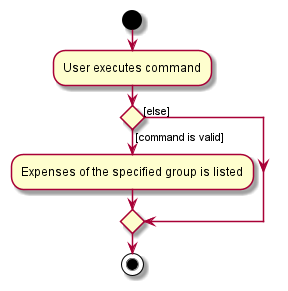

The diagram above was rendered by PlantUML. Its source (embedded in the PNG):
@startuml
start
:User executes command;

'Since the beta syntax does not support placing the condition outside the
'diamond we place it as the true branch instead.

if () then ([command is valid])
    :Expenses of the specified group is listed;

else([else])
endif
stop
@enduml